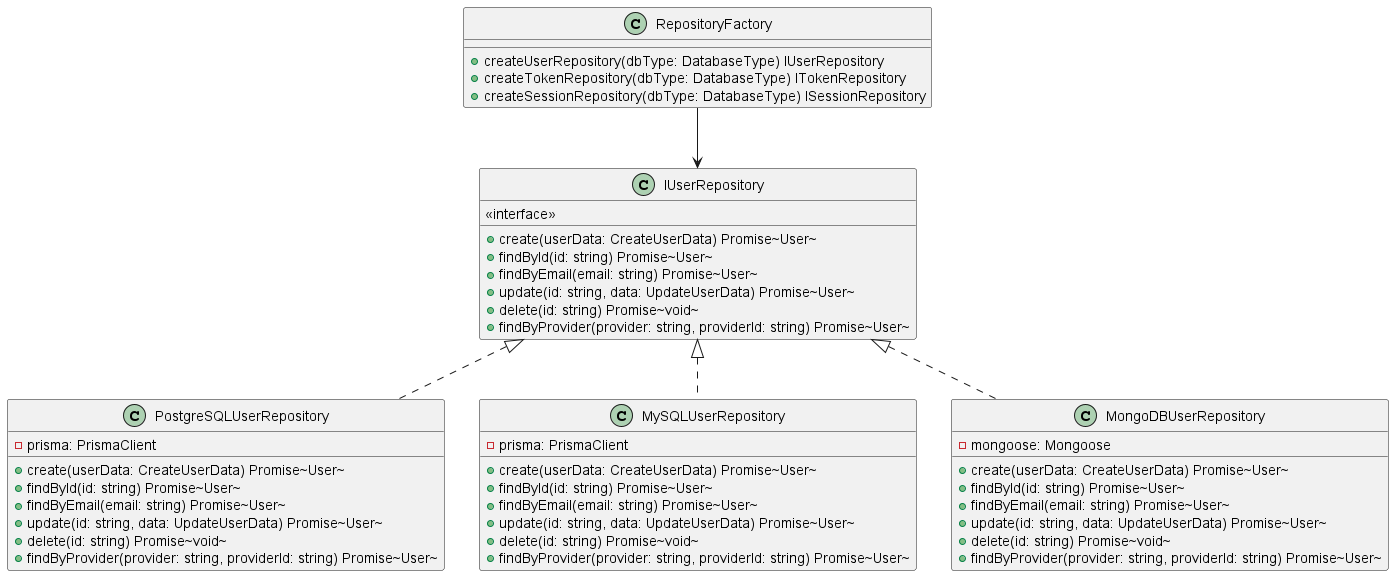

The diagram above was rendered by PlantUML. Its source (embedded in the PNG):
@startuml class_repository

    class IUserRepository {
        <<interface>>
        +create(userData: CreateUserData) Promise~User~
        +findById(id: string) Promise~User~
        +findByEmail(email: string) Promise~User~
        +update(id: string, data: UpdateUserData) Promise~User~
        +delete(id: string) Promise~void~
        +findByProvider(provider: string, providerId: string) Promise~User~
    }

    class PostgreSQLUserRepository {
        -prisma: PrismaClient
        +create(userData: CreateUserData) Promise~User~
        +findById(id: string) Promise~User~
        +findByEmail(email: string) Promise~User~
        +update(id: string, data: UpdateUserData) Promise~User~
        +delete(id: string) Promise~void~
        +findByProvider(provider: string, providerId: string) Promise~User~
    }

    class MySQLUserRepository {
        -prisma: PrismaClient
        +create(userData: CreateUserData) Promise~User~
        +findById(id: string) Promise~User~
        +findByEmail(email: string) Promise~User~
        +update(id: string, data: UpdateUserData) Promise~User~
        +delete(id: string) Promise~void~
        +findByProvider(provider: string, providerId: string) Promise~User~
    }

    class MongoDBUserRepository {
        -mongoose: Mongoose
        +create(userData: CreateUserData) Promise~User~
        +findById(id: string) Promise~User~
        +findByEmail(email: string) Promise~User~
        +update(id: string, data: UpdateUserData) Promise~User~
        +delete(id: string) Promise~void~
        +findByProvider(provider: string, providerId: string) Promise~User~
    }

    class RepositoryFactory {
        +createUserRepository(dbType: DatabaseType) IUserRepository
        +createTokenRepository(dbType: DatabaseType) ITokenRepository
        +createSessionRepository(dbType: DatabaseType) ISessionRepository
    }

    IUserRepository <|.. PostgreSQLUserRepository
    IUserRepository <|.. MySQLUserRepository
    IUserRepository <|.. MongoDBUserRepository
    RepositoryFactory --> IUserRepository

@enduml